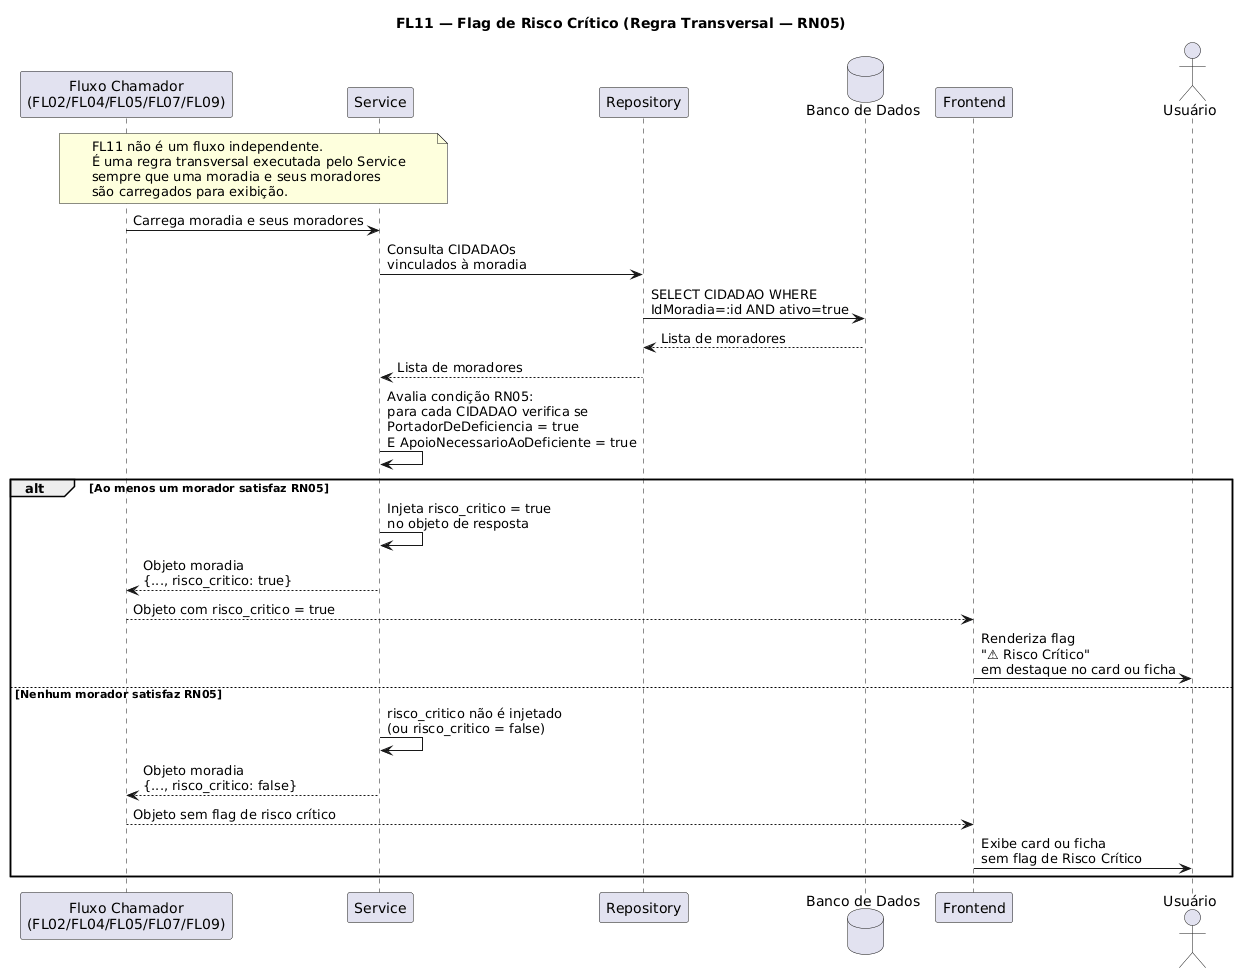

The diagram above was rendered by PlantUML. Its source (embedded in the PNG):
@startuml
title FL11 — Flag de Risco Crítico (Regra Transversal — RN05)

participant "Fluxo Chamador\n(FL02/FL04/FL05/FL07/FL09)" as Chamador
participant "Service" as Service
participant "Repository" as Repository
database "Banco de Dados" as DB
participant "Frontend" as Frontend
actor "Usuário" as Usuario

note over Chamador, Service
  FL11 não é um fluxo independente.
  É uma regra transversal executada pelo Service
  sempre que uma moradia e seus moradores
  são carregados para exibição.
end note

Chamador -> Service : Carrega moradia e seus moradores

Service -> Repository : Consulta CIDADAOs\nvinculados à moradia
Repository -> DB : SELECT CIDADAO WHERE\nIdMoradia=:id AND ativo=true
DB --> Repository : Lista de moradores
Repository --> Service : Lista de moradores

Service -> Service : Avalia condição RN05:\npara cada CIDADAO verifica se\nPortadorDeDeficiencia = true\nE ApoioNecessarioAoDeficiente = true

alt Ao menos um morador satisfaz RN05
    Service -> Service : Injeta risco_critico = true\nno objeto de resposta
    Service --> Chamador : Objeto moradia\n{..., risco_critico: true}
    Chamador --> Frontend : Objeto com risco_critico = true
    Frontend -> Usuario : Renderiza flag\n"⚠ Risco Crítico"\nem destaque no card ou ficha
else Nenhum morador satisfaz RN05
    Service -> Service : risco_critico não é injetado\n(ou risco_critico = false)
    Service --> Chamador : Objeto moradia\n{..., risco_critico: false}
    Chamador --> Frontend : Objeto sem flag de risco crítico
    Frontend -> Usuario : Exibe card ou ficha\nsem flag de Risco Crítico
end
@enduml